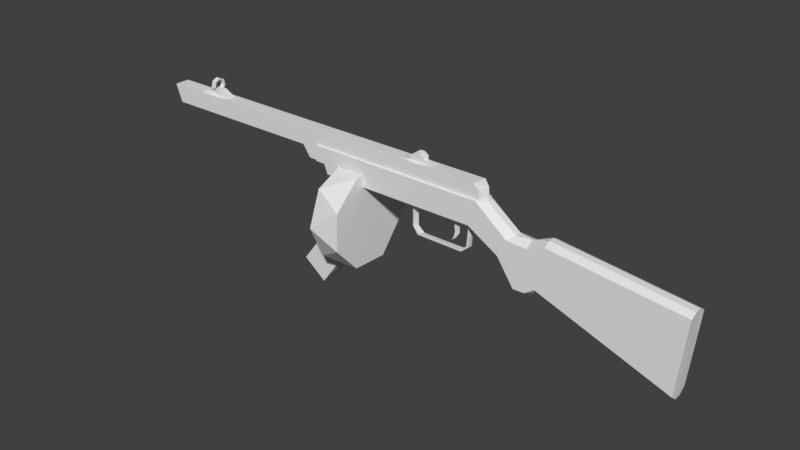 # Source: ppsh_lowpoly.blend  (saved by Blender 2.79.0; exported with 4.5.12 LTS)
import bpy
from mathutils import Matrix  # noqa: F401  (used for matrix-valued properties, if any)

bpy.ops.wm.read_factory_settings(use_empty=True)
scene = bpy.context.scene
scene.name = 'Scene'

# ---- collections
col_collection_1 = bpy.data.collections.new('Collection 1'); scene.collection.children.link(col_collection_1)

# ---- materials (node trees are filled in below, after node groups)
mat_material = bpy.data.materials.new('Material')
mat_material.alpha_threshold = 0.0
mat_material.use_transparent_shadow = False
mat_material.roughness = 0.5
mat_material.line_color = (0.0, 0.0, 0.0, 1.0)

# ---- material node trees

# ---- world
world_world = bpy.data.worlds.new('World'); scene.world = world_world
world_world.color = (0.05088, 0.05088, 0.05088)
world_world.use_sun_shadow = False
world_world.sun_shadow_jitter_overblur = 0.0
world_world.cycles.sampling_method = 'MANUAL'

# ---- meshes
me_cylinder = bpy.data.meshes.new('Cylinder')
me_cylinder.from_pydata([(-4.47e-08, 1.0, -0.2402), (-1.639e-07, 1.0, 0.2402), (0.3827, 0.9239, -0.2402), (0.3827, 0.9239, 0.2402), (0.7071, 0.7071, -0.2402), (0.7071, 0.7071, 0.2402), (0.9239, 0.3827, -0.2402), (0.9239, 0.3827, 0.2402), (1.0, -2.136e-08, -0.2402), (1.0, -2.136e-08, 0.2402), (0.9239, -0.3827, -0.2402), (0.9239, -0.3827, 0.2402), (0.7071, -0.7071, -0.2402), (0.7071, -0.7071, 0.2402), (0.3827, -0.9239, -0.2402), (0.3827, -0.9239, 0.2402), (1.043e-07, -1.0, -0.2402), (-1.49e-08, -1.0, 0.2402), (-0.3827, -0.9239, -0.2402), (-0.3827, -0.9239, 0.2402), (-0.7071, -0.7071, -0.2402), (-0.7071, -0.7071, 0.2402), (-0.9239, -0.3827, -0.2402), (-0.9239, -0.3827, 0.2402), (-1.0, 3.428e-08, -0.2402), (-1.0, 3.428e-08, 0.2402), (-0.9239, 0.3827, -0.2402), (-0.9239, 0.3827, 0.2402), (-0.7071, 0.7071, -0.2402), (-0.7071, 0.7071, 0.2402), (-0.3827, 0.9239, -0.2402), (-0.3827, 0.9239, 0.2402)], [], [(0, 1, 3, 2), (2, 3, 5, 4), (4, 5, 7, 6), (6, 7, 9, 8), (8, 9, 11, 10), (10, 11, 13, 12), (12, 13, 15, 14), (14, 15, 17, 16), (16, 17, 19, 18), (18, 19, 21, 20), (20, 21, 23, 22), (22, 23, 25, 24), (24, 25, 27, 26), (26, 27, 29, 28), (3, 1, 31, 29, 27, 25, 23, 21, 19, 17, 15, 13, 11, 9, 7, 5), (28, 29, 31, 30), (30, 31, 1, 0), (0, 2, 4, 6, 8, 10, 12, 14, 16, 18, 20, 22, 24, 26, 28, 30)])
_uv = me_cylinder.uv_layers.new(name='UVMap')
_uv.uv.foreach_set('vector', [0.0, 0.0, 1.0, 0.0, 1.0, 1.0, 0.0, 1.0, 0.0, 0.0, 1.0, 0.0, 1.0, 1.0, 0.0, 1.0, 0.0, 0.0, 1.0, 0.0, 1.0, 1.0, 0.0, 1.0, 0.0, 0.0, 1.0, 0.0, 1.0, 1.0, 0.0, 1.0, 0.0, 0.0, 1.0, 0.0, 1.0, 1.0, 0.0, 1.0, 0.0, 0.0, 1.0, 0.0, 1.0, 1.0, 0.0, 1.0, 0.0, 0.0, 1.0, 0.0, 1.0, 1.0, 0.0, 1.0, 0.0, 0.0, 1.0, 0.0, 1.0, 1.0, 0.0, 1.0, 0.0, 0.0, 1.0, 0.0, 1.0, 1.0, 0.0, 1.0, 0.0, 0.0, 1.0, 0.0, 1.0, 1.0, 0.0, 1.0, 0.0, 0.0, 1.0, 0.0, 1.0, 1.0, 0.0, 1.0, 0.0, 0.0, 1.0, 0.0, 1.0, 1.0, 0.0, 1.0, 0.0, 0.0, 1.0, 0.0, 1.0, 1.0, 0.0, 1.0, 0.0, 0.0, 1.0, 0.0, 1.0, 1.0, 0.0, 1.0, 0.5, 1.0, 0.6913, 0.9619, 0.8536, 0.8536, 0.9619, 0.6913, 1.0, 0.5, 0.9619, 0.3087, 0.8536, 0.1464, 0.6913, 0.03806, 0.5, 0.0, 0.3087, 0.03806, 0.1464, 0.1464, 0.03806, 0.3087, 0.0, 0.5, 0.03806, 0.6913, 0.1464, 0.8536, 0.3087, 0.9619, 0.0, 0.0, 1.0, 0.0, 1.0, 1.0, 0.0, 1.0, 0.0, 0.0, 1.0, 0.0, 1.0, 1.0, 0.0, 1.0, 0.5, 1.0, 0.6913, 0.9619, 0.8536, 0.8536, 0.9619, 0.6913, 1.0, 0.5, 0.9619, 0.3087, 0.8536, 0.1464, 0.6913, 0.03806, 0.5, 0.0, 0.3087, 0.03806, 0.1464, 0.1464, 0.03806, 0.3087, 0.0, 0.5, 0.03806, 0.6913, 0.1464, 0.8536, 0.3087, 0.9619])
me_cylinder.use_remesh_preserve_volume = False
me_cylinder.use_remesh_preserve_attributes = False
me_cylinder.use_mirror_vertex_groups = False
me_cylinder.update()
me_cube_005 = bpy.data.meshes.new('Cube.005')
me_cube_005.from_pydata([(-0.7478, -0.1451, -0.8674), (0.007981, -0.1451, 0.9319), (-0.7478, 0.1451, -0.8674), (0.007981, 0.1451, 0.9319), (-0.3714, -0.1451, -1.159), (0.4842, -0.1451, 0.9319), (-0.3714, 0.1451, -1.159), (0.4842, 0.1451, 0.9319), (0.007981, -0.1451, 0.5975), (0.007981, 0.1451, 0.5975), (0.4842, 0.1451, 0.5975), (0.4842, -0.1451, 0.5975), (-0.03202, 0.1451, 0.2699), (0.4324, 0.1451, 0.1648), (0.4324, -0.1451, 0.1648), (-0.03202, -0.1451, 0.2699), (-0.1697, 0.1451, -0.09005), (0.2724, 0.1451, -0.2671), (0.2724, -0.1451, -0.2671), (-0.1697, -0.1451, -0.09005), (-0.3877, 0.1451, -0.4373), (0.01956, 0.1451, -0.6725), (0.01956, -0.1451, -0.6725), (-0.3877, -0.1451, -0.4373)], [], [(8, 1, 3, 9), (9, 3, 7, 10), (10, 7, 5, 11), (11, 5, 1, 8), (2, 6, 4, 0), (7, 3, 1, 5), (14, 11, 8, 15), (13, 10, 11, 14), (12, 9, 10, 13), (15, 8, 9, 12), (19, 15, 12, 16), (16, 12, 13, 17), (17, 13, 14, 18), (18, 14, 15, 19), (22, 18, 19, 23), (21, 17, 18, 22), (20, 16, 17, 21), (23, 19, 16, 20), (0, 23, 20, 2), (2, 20, 21, 6), (6, 21, 22, 4), (4, 22, 23, 0)])
_uv = me_cube_005.uv_layers.new(name='UVMap')
_uv.uv.foreach_set('vector', [0.0, 0.0, 1.0, 0.0, 1.0, 1.0, 0.0, 1.0, 0.0, 0.0, 1.0, 0.0, 1.0, 1.0, 0.0, 1.0, 0.0, 0.0, 1.0, 0.0, 1.0, 1.0, 0.0, 1.0, 0.0, 0.0, 1.0, 0.0, 1.0, 1.0, 0.0, 1.0, 0.0, 0.0, 1.0, 0.0, 1.0, 1.0, 0.0, 1.0, 0.0, 0.0, 1.0, 0.0, 1.0, 1.0, 0.0, 1.0, 0.0, 0.0, 1.0, 0.0, 1.0, 1.0, 0.0, 1.0, 0.0, 0.0, 1.0, 0.0, 1.0, 1.0, 0.0, 1.0, 0.0, 0.0, 1.0, 0.0, 1.0, 1.0, 0.0, 1.0, 0.0, 0.0, 1.0, 0.0, 1.0, 1.0, 0.0, 1.0, 0.0, 0.0, 1.0, 0.0, 1.0, 1.0, 0.0, 1.0, 0.0, 0.0, 1.0, 0.0, 1.0, 1.0, 0.0, 1.0, 0.0, 0.0, 1.0, 0.0, 1.0, 1.0, 0.0, 1.0, 0.0, 0.0, 1.0, 0.0, 1.0, 1.0, 0.0, 1.0, 0.0, 0.0, 1.0, 0.0, 1.0, 1.0, 0.0, 1.0, 0.0, 0.0, 1.0, 0.0, 1.0, 1.0, 0.0, 1.0, 0.0, 0.0, 1.0, 0.0, 1.0, 1.0, 0.0, 1.0, 0.0, 0.0, 1.0, 0.0, 1.0, 1.0, 0.0, 1.0, 0.0, 0.0, 1.0, 0.0, 1.0, 1.0, 0.0, 1.0, 0.0, 0.0, 1.0, 0.0, 1.0, 1.0, 0.0, 1.0, 0.0, 0.0, 1.0, 0.0, 1.0, 1.0, 0.0, 1.0, 0.0, 0.0, 1.0, 0.0, 1.0, 1.0, 0.0, 1.0])
me_cube_005.use_remesh_preserve_volume = False
me_cube_005.use_remesh_preserve_attributes = False
me_cube_005.use_mirror_vertex_groups = False
me_cube_005.update()
me_cube_004 = bpy.data.meshes.new('Cube.004')
me_cube_004.from_pydata([(-0.3935, -0.05057, 0.4039), (-0.3935, 0.05057, 0.4039), (-0.3945, -0.05057, 0.0984), (-0.3945, 0.05057, 0.0984), (-0.3532, -0.05057, 0.03789), (-0.3532, 0.05057, 0.03789), (-0.2765, -0.05057, -0.003429), (-0.2765, 0.05057, -0.003429), (0.4333, -0.05057, -0.003429), (0.4333, 0.05057, -0.003429), (0.5145, -0.05057, 0.05265), (0.5145, 0.05057, 0.05265), (0.544, -0.05057, 0.1294), (0.544, 0.05057, 0.1294), (0.544, -0.05057, 0.4068), (0.544, 0.05057, 0.4068), (0.2815, -0.01975, 0.333), (0.2815, 0.01975, 0.333), (0.2916, -0.01975, 0.4068), (0.2916, 0.01975, 0.4068), (0.313, -0.01975, 0.2241), (0.313, 0.01975, 0.2241), (0.2801, -0.01975, 0.1208), (0.2801, 0.01975, 0.1208), (0.2222, -0.01975, 0.07538), (0.2222, 0.01975, 0.07538), (-0.4235, -0.05057, 0.404), (-0.4235, 0.05057, 0.404), (-0.4232, -0.05057, 0.08959), (-0.4232, 0.05057, 0.08959), (-0.3733, -0.05057, 0.01559), (-0.3733, 0.05057, 0.01559), (-0.2838, -0.05057, -0.03252), (-0.2838, 0.05057, -0.03252), (0.4423, -0.05057, -0.03207), (0.4423, 0.05057, -0.03207), (0.5381, -0.05057, 0.0341), (0.5381, 0.05057, 0.0341), (0.5735, -0.05057, 0.1239), (0.5735, 0.05057, 0.1239), (0.574, -0.05057, 0.4068), (0.574, 0.05057, 0.4068), (0.3662, -0.01975, 0.3272), (0.3662, 0.01975, 0.3272), (0.3967, -0.01975, 0.405), (0.3967, 0.01975, 0.405), (0.3793, -0.01975, 0.2191), (0.3793, 0.01975, 0.2191), (0.3038, -0.01975, 0.1024), (0.3038, 0.01975, 0.1024), (0.2419, -0.01975, 0.06466), (0.2419, 0.01975, 0.06466)], [], [(3, 1, 0, 2), (3, 2, 4, 5), (5, 4, 6, 7), (7, 6, 8, 9), (9, 8, 10, 11), (11, 10, 12, 13), (13, 12, 14, 15), (17, 16, 18, 19), (16, 17, 21, 20), (20, 21, 23, 22), (22, 23, 25, 24), (29, 28, 26, 27), (29, 31, 30, 28), (31, 33, 32, 30), (33, 35, 34, 32), (35, 37, 36, 34), (37, 39, 38, 36), (39, 41, 40, 38), (43, 45, 44, 42), (42, 46, 47, 43), (46, 48, 49, 47), (48, 50, 51, 49), (1, 3, 29, 27), (2, 0, 26, 28), (4, 2, 28, 30), (3, 5, 31, 29), (6, 4, 30, 32), (5, 7, 33, 31), (8, 6, 32, 34), (7, 9, 35, 33), (10, 8, 34, 36), (9, 11, 37, 35), (12, 10, 36, 38), (11, 13, 39, 37), (14, 12, 38, 40), (13, 15, 41, 39), (18, 16, 42, 44), (17, 19, 45, 43), (21, 17, 43, 47), (16, 20, 46, 42), (23, 21, 47, 49), (20, 22, 48, 46), (24, 25, 51, 50), (25, 23, 49, 51), (22, 24, 50, 48)])
_uv = me_cube_004.uv_layers.new(name='UVMap')
_uv.uv.foreach_set('vector', [0.1389, 0.3765, 0.01037, 0.379, 0.01767, 0.3694, 0.139, 0.3676, 0.1389, 0.3765, 0.139, 0.3676, 0.1572, 0.3686, 0.157, 0.3755, 0.157, 0.3755, 0.1572, 0.3686, 0.1811, 0.3624, 0.1808, 0.3824, 0.1808, 0.3824, 0.1811, 0.3624, 0.825, 0.3719, 0.8246, 0.3925, 0.8246, 0.3925, 0.825, 0.3719, 0.8534, 0.3791, 0.8533, 0.386, 0.8533, 0.386, 0.8534, 0.3791, 0.8736, 0.3785, 0.8733, 0.3867, 0.8733, 0.3867, 0.8736, 0.3785, 0.9815, 0.3749, 0.975, 0.3849, 0.04456, 0.2956, 0.04277, 0.2842, 0.04625, 0.3179, 4.43e-05, 0.3623, 0.04277, 0.2842, 0.04456, 0.2956, 0.08051, 0.2244, 0.07445, 0.2209, 0.07445, 0.2209, 0.08051, 0.2244, 0.1441, 0.09697, 0.147, 0.1021, 0.147, 0.1021, 0.1441, 0.09697, 0.1854, 0.01548, 0.1824, 0.03243, 0.1392, 0.3671, 0.1396, 0.3758, 0.01562, 0.3776, 4.43e-05, 0.3696, 0.1392, 0.3671, 0.1569, 0.3698, 0.1569, 0.3742, 0.1396, 0.3758, 0.1569, 0.3698, 0.179, 0.3633, 0.1787, 0.3814, 0.1569, 0.3742, 0.179, 0.3633, 0.8274, 0.373, 0.8271, 0.3915, 0.1787, 0.3814, 0.8274, 0.373, 0.8537, 0.3804, 0.8538, 0.385, 0.8271, 0.3915, 0.8537, 0.3804, 0.873, 0.3787, 0.8739, 0.3877, 0.8538, 0.385, 0.873, 0.3787, 0.9803, 0.3699, 1.0, 0.3849, 0.8739, 0.3877, 0.03975, 0.2745, 0.005458, 0.2738, 0.04625, 0.2742, 0.04996, 0.2747, 0.04996, 0.2747, 0.07914, 0.2291, 0.06954, 0.2238, 0.03975, 0.2745, 0.07914, 0.2291, 0.1425, 0.103, 0.1462, 0.1018, 0.06954, 0.2238, 0.1425, 0.103, 0.1791, 0.032, 0.2006, 4.43e-05, 0.1462, 0.1018, 0.01037, 0.379, 0.1389, 0.3765, 0.1392, 0.3671, 4.43e-05, 0.3696, 0.139, 0.3676, 0.01767, 0.3694, 0.01562, 0.3776, 0.1396, 0.3758, 0.1572, 0.3686, 0.139, 0.3676, 0.1396, 0.3758, 0.1569, 0.3742, 0.1389, 0.3765, 0.157, 0.3755, 0.1569, 0.3698, 0.1392, 0.3671, 0.1811, 0.3624, 0.1572, 0.3686, 0.1569, 0.3742, 0.1787, 0.3814, 0.157, 0.3755, 0.1808, 0.3824, 0.179, 0.3633, 0.1569, 0.3698, 0.825, 0.3719, 0.1811, 0.3624, 0.1787, 0.3814, 0.8271, 0.3915, 0.1808, 0.3824, 0.8246, 0.3925, 0.8274, 0.373, 0.179, 0.3633, 0.8534, 0.3791, 0.825, 0.3719, 0.8271, 0.3915, 0.8538, 0.385, 0.8246, 0.3925, 0.8533, 0.386, 0.8537, 0.3804, 0.8274, 0.373, 0.8736, 0.3785, 0.8534, 0.3791, 0.8538, 0.385, 0.8739, 0.3877, 0.8533, 0.386, 0.8733, 0.3867, 0.873, 0.3787, 0.8537, 0.3804, 0.9815, 0.3749, 0.8736, 0.3785, 0.8739, 0.3877, 1.0, 0.3849, 0.8733, 0.3867, 0.975, 0.3849, 0.9803, 0.3699, 0.873, 0.3787, 0.04625, 0.3179, 0.04277, 0.2842, 0.04996, 0.2747, 0.04625, 0.2742, 0.04456, 0.2956, 4.43e-05, 0.3623, 0.005458, 0.2738, 0.03975, 0.2745, 0.08051, 0.2244, 0.04456, 0.2956, 0.03975, 0.2745, 0.06954, 0.2238, 0.04277, 0.2842, 0.07445, 0.2209, 0.07914, 0.2291, 0.04996, 0.2747, 0.1441, 0.09697, 0.08051, 0.2244, 0.06954, 0.2238, 0.1462, 0.1018, 0.07445, 0.2209, 0.147, 0.1021, 0.1425, 0.103, 0.07914, 0.2291, 0.1824, 0.03243, 0.1854, 0.01548, 0.2006, 4.43e-05, 0.1791, 0.032, 0.1854, 0.01548, 0.1441, 0.09697, 0.1462, 0.1018, 0.2006, 4.43e-05, 0.147, 0.1021, 0.1824, 0.03243, 0.1791, 0.032, 0.1425, 0.103])
me_cube_004.use_remesh_preserve_volume = False
me_cube_004.use_remesh_preserve_attributes = False
me_cube_004.use_mirror_vertex_groups = False
me_cube_004.update()
me_cube_003 = bpy.data.meshes.new('Cube.003')
me_cube_003.from_pydata([(-0.3542, -0.06535, -0.117), (-0.3542, 0.06535, -0.117), (0.2766, -0.06535, -0.117), (0.2766, 0.06535, -0.117), (0.06635, 0.06535, -0.117), (-0.1439, 0.06535, -0.117), (-0.1439, 0.06535, -0.08059), (0.06635, 0.06535, -0.08059), (-0.1439, -0.06535, -0.117), (0.06635, -0.06535, -0.117), (0.06635, -0.06535, -0.08059), (-0.1439, -0.06535, -0.08059), (-0.1439, 0.06535, -0.02104), (0.06635, 0.06535, -0.02104), (0.06635, -0.06535, -0.02104), (-0.1439, -0.06535, -0.02104), (-0.003735, 0.06535, -0.117), (-0.07382, 0.06535, -0.117), (-0.07382, 0.06535, -0.08059), (-0.003735, 0.06535, -0.08059), (-0.07382, -0.06535, -0.117), (-0.003735, -0.06535, -0.117), (-0.003735, -0.06535, -0.08059), (-0.07382, -0.06535, -0.08059), (-0.07382, 0.06535, 0.02772), (-0.003735, 0.06535, 0.02772), (-0.003735, -0.06535, 0.02772), (-0.07382, -0.06535, 0.02772), (-0.3542, 0.03921, -0.117), (-0.3542, 0.01307, -0.117), (-0.3542, -0.01307, -0.117), (-0.3542, -0.03921, -0.117), (0.2766, -0.03921, -0.117), (0.2766, -0.01307, -0.117), (0.2766, 0.01307, -0.117), (0.2766, 0.03921, -0.117), (0.06635, 0.03921, -0.08059), (0.06635, 0.01307, -0.08059), (0.06635, -0.01307, -0.08059), (0.06635, -0.03921, -0.08059), (-0.1439, 0.03921, -0.08059), (-0.1439, 0.01307, -0.08059), (-0.1439, -0.01307, -0.08059), (-0.1439, -0.03921, -0.08059), (0.06635, 0.03921, -0.02104), (0.06635, -0.03921, -0.02104), (-0.1439, 0.03921, -0.02104), (-0.1439, -0.03921, -0.02104), (-0.003735, 0.03921, 0.02772), (-0.003735, -0.03921, 0.02772), (-0.07382, 0.03921, 0.02772), (-0.04822, -0.03921, -0.08059), (-0.04822, 0.03921, -0.08059), (-0.07382, -0.03921, 0.02772), (-0.04822, -0.03921, 0.009309), (-0.04822, 0.03921, 0.009309), (-0.02959, -0.03921, -0.08059), (-0.02959, 0.03921, -0.08059), (-0.02959, -0.03921, 0.009309), (-0.02959, 0.03921, 0.009309)], [], [(4, 7, 3), (8, 11, 0), (43, 31, 0, 11), (32, 39, 10, 2), (43, 11, 15, 47), (2, 10, 9), (20, 23, 11, 8), (1, 6, 5), (16, 19, 7, 4), (53, 47, 15, 27), (22, 10, 14, 26), (18, 6, 12, 24), (36, 7, 13, 44), (7, 19, 25, 13), (19, 18, 24, 25), (11, 23, 27, 15), (23, 22, 26, 27), (45, 49, 26, 14), (49, 53, 27, 26), (5, 6, 18, 17), (17, 18, 19, 16), (9, 10, 22, 21), (21, 22, 23, 20), (25, 24, 50, 48), (13, 25, 48, 44), (10, 39, 45, 14), (24, 12, 46, 50), (52, 50, 46), (51, 45, 39), (51, 49, 45), (6, 40, 46, 12), (49, 51, 53), (47, 51, 43), (53, 51, 47), (3, 7, 36, 35), (35, 36, 37, 34), (34, 37, 38, 33), (33, 38, 39, 32), (6, 1, 28, 40), (40, 28, 29, 41), (41, 29, 30, 42), (42, 30, 31, 43), (46, 40, 52), (48, 50, 52), (44, 48, 52), (44, 52, 36), (37, 36, 52, 40, 41, 42, 43, 51, 39, 38), (51, 54, 55, 52), (56, 57, 59, 58), (54, 51, 56, 58), (55, 54, 58, 59), (52, 55, 59, 57), (51, 52, 57, 56)])
me_cube_003.use_remesh_preserve_volume = False
me_cube_003.use_remesh_preserve_attributes = False
me_cube_003.use_mirror_vertex_groups = False
me_cube_003.update()
me_cube_002 = bpy.data.meshes.new('Cube.002')
me_cube_002.from_pydata([(-0.3542, -0.06535, -0.117), (-0.3542, 0.06535, -0.117), (0.2766, -0.06535, -0.117), (0.2766, 0.06535, -0.117), (0.06635, 0.06535, -0.117), (-0.1439, 0.06535, -0.117), (-0.1439, 0.06535, -0.004701), (0.06635, 0.06535, -0.004701), (-0.1439, -0.06535, -0.117), (0.06635, -0.06535, -0.117), (0.06635, -0.06535, -0.004701), (-0.1439, -0.06535, -0.004701), (-0.0029, -6.558e-07, 0.1672), (-0.0029, -0.09029, 0.1237), (-0.0029, -0.1126, 0.02598), (-0.0029, -0.05011, -0.05236), (-0.0029, 0.0501, -0.05236), (-0.0029, 0.1126, 0.02598), (-0.0029, 0.09028, 0.1237), (-0.07313, -6.558e-07, 0.1672), (-0.07313, -0.09029, 0.1237), (-0.07313, -0.1126, 0.02598), (-0.07313, -0.05011, -0.05236), (-0.07313, 0.0501, -0.05236), (-0.07313, 0.1126, 0.02598), (-0.07313, 0.09028, 0.1237), (-0.0029, -6.558e-07, 0.1392), (-0.0029, -0.0684, 0.1062), (-0.0029, -0.08529, 0.03221), (-0.0029, -0.03796, -0.02714), (-0.0029, 0.03796, -0.02714), (-0.0029, 0.08529, 0.03221), (-0.0029, 0.06839, 0.1062), (-0.07313, -6.558e-07, 0.1392), (-0.07313, -0.0684, 0.1062), (-0.07313, -0.08529, 0.03221), (-0.07313, -0.03796, -0.02714), (-0.07313, 0.03796, -0.02714), (-0.07313, 0.08529, 0.03221), (-0.07313, 0.06839, 0.1062)], [], [(4, 7, 3), (8, 11, 0), (6, 1, 0, 11), (3, 7, 10, 2), (7, 6, 11, 10), (2, 10, 9), (9, 10, 11, 8), (1, 6, 5), (5, 6, 7, 4), (12, 18, 25, 19), (17, 16, 23, 24), (15, 14, 21, 22), (13, 12, 19, 20), (18, 17, 24, 25), (14, 13, 20, 21), (26, 33, 39, 32), (31, 38, 37, 30), (29, 36, 35, 28), (27, 34, 33, 26), (32, 39, 38, 31), (28, 35, 34, 27), (12, 13, 27, 26), (13, 14, 28, 27), (14, 15, 29, 28), (16, 17, 31, 30), (17, 18, 32, 31), (18, 12, 26, 32), (20, 19, 33, 34), (21, 20, 34, 35), (22, 21, 35, 36), (24, 23, 37, 38), (25, 24, 38, 39), (19, 25, 39, 33)])
me_cube_002.use_remesh_preserve_volume = False
me_cube_002.use_remesh_preserve_attributes = False
me_cube_002.use_mirror_vertex_groups = False
me_cube_002.update()
me_cube_001 = bpy.data.meshes.new('Cube.001')
me_cube_001.from_pydata([(-0.3317, -0.6126, -0.1927), (-0.3317, -0.7671, 0.4339), (-0.3317, 0.6126, -0.1927), (-0.3317, 0.7671, 0.4339), (0.7482, -0.6126, -0.1927), (0.7482, -0.7671, 0.4339), (0.7482, 0.6126, -0.1927), (0.7482, 0.7671, 0.4339), (-0.3317, -0.7671, 0.2172), (-0.3317, 0.7671, 0.2172), (0.7482, 0.7671, 0.2095), (0.7482, -0.7671, 0.2095), (2.373, -0.7671, 0.3633), (2.373, 0.7671, 0.3633), (2.403, 0.7671, 0.1967), (2.403, -0.7671, 0.1967), (2.271, 0.7671, 0.2095), (2.271, -0.7671, 0.2095), (2.271, -0.7671, 0.4339), (2.271, 0.7671, 0.4339), (-0.3905, -0.6126, -0.0375), (-0.3905, -0.7671, 0.4339), (-0.3905, 0.6126, -0.0375), (-0.3905, 0.7671, 0.4339), (-0.3905, -0.7671, 0.2172), (-0.3905, 0.7671, 0.2172), (-0.7105, -0.7671, -0.0375), (-0.7105, -0.7671, 0.4339), (-0.7105, 0.7671, -0.0375), (-0.7105, 0.7671, 0.4339), (-0.7105, -0.7671, 0.2172), (-0.7105, 0.7671, 0.2172), (-0.84, -0.7671, 0.1475), (-0.84, -0.7671, 0.4339), (-0.84, 0.7671, 0.1475), (-0.84, 0.7671, 0.4339), (-0.84, -0.7671, 0.2172), (-0.84, 0.7671, 0.2172), (-3.702, -0.7671, 0.4339), (-3.702, 0.7671, 0.4339), (-3.619, -0.7671, 0.2172), (-3.619, 0.7671, 0.2172), (-0.3317, 0.2042, -0.2728), (-0.3317, -0.2042, -0.2728), (-0.3317, -0.3134, 0.4339), (-0.3317, 0.3134, 0.4339), (0.7482, -0.2042, -0.2728), (0.7482, 0.2042, -0.2728), (0.7482, 0.3134, 0.4339), (0.7482, -0.3134, 0.4339), (0.7482, 0.3134, 0.2095), (0.7482, -0.3134, 0.2095), (2.431, 0.3134, 0.3633), (2.431, -0.3134, 0.3633), (2.461, 0.3134, 0.1967), (2.461, -0.3134, 0.1967), (2.33, -0.3134, 0.4339), (2.33, 0.3134, 0.4339), (2.33, 0.3134, 0.2095), (2.33, -0.3134, 0.2095), (-0.3905, 0.3134, -0.0375), (-0.3905, -0.3134, -0.0375), (-0.3905, -0.3134, 0.4339), (-0.3905, 0.3134, 0.4339), (-0.7105, 0.3134, -0.0375), (-0.7105, -0.3134, -0.0375), (-0.7105, -0.3134, 0.4339), (-0.7105, 0.3134, 0.4339), (-0.84, 0.3134, 0.1475), (-0.84, -0.3134, 0.1475), (-0.84, -0.3134, 0.4339), (-0.84, 0.3134, 0.4339), (-3.702, -0.3134, 0.4339), (-3.702, 0.3134, 0.4339), (-3.619, -0.3134, 0.2172), (-3.619, 0.3134, 0.2172), (-0.1094, 0.6126, -0.1927), (-0.1094, 0.7671, 0.4339), (-0.1094, -0.6126, -0.1927), (-0.1094, -0.7671, 0.4339), (-0.1094, -0.7671, 0.2156), (-0.1094, 0.7671, 0.2156), (-0.1094, 0.3134, 0.4339), (-0.1094, -0.3134, 0.4339), (-0.1094, 0.2042, -0.2728), (-0.1094, -0.2042, -0.2728), (0.3596, 0.7671, 0.4339), (0.3596, -0.6126, -0.1927), (0.3596, 0.7671, 0.2123), (0.3596, 0.3134, 0.4339), (0.3596, -0.3134, 0.4339), (0.3596, 0.6126, -0.1927), (0.3596, -0.7671, 0.4339), (0.3596, -0.7671, 0.2123), (0.3596, 0.2042, -0.2728), (0.3596, -0.2042, -0.2728), (0.7482, -0.9745, -0.1927), (0.7482, 0.6126, 0.00842), (0.7482, -0.6126, 0.00842), (0.7482, -0.9745, 0.00842), (-0.7105, 0.7671, 0.08985), (-0.7105, -0.7671, 0.08985), (-3.59, 0.7671, 0.1475), (-3.59, -0.7671, 0.1475), (-3.59, -0.3134, 0.1475), (-3.59, 0.3134, 0.1475), (0.7482, 0.3134, -0.03166), (0.7482, -0.3134, -0.03166), (-0.1094, 0.6126, 0.01147), (-0.1094, -0.6126, 0.01147), (0.3596, -0.6126, 0.009803), (0.3596, 0.6126, 0.009803), (-0.1094, 0.0, 0.01147), (-0.1094, 0.0, -0.1927), (0.3596, 0.0, 0.009803), (0.3596, 0.0, -0.1927), (-0.5505, 0.7671, -0.0375), (-0.5505, 0.7671, 0.2172), (-0.5505, -0.7671, 0.4339), (-0.5505, -0.7671, 0.2172), (-0.5505, -0.7671, -0.0375), (-0.5505, 0.7671, 0.4339), (-0.5505, 0.3134, -0.0375), (-0.5505, -0.3134, -0.0375), (-0.5505, -0.3134, 0.4339), (-0.5505, 0.3134, 0.4339), (-0.6016, -0.7671, 0.08985), (-0.6016, 0.7671, 0.08985), (-0.3317, 0.9547, 0.01226), (-0.3317, 0.9547, -0.1927), (-0.1094, 0.9547, -0.1927), (0.7482, 0.9547, 0.00842), (0.7482, 0.9547, -0.1927), (0.3596, 0.9547, 0.2123), (0.7482, 0.9547, 0.2095), (-0.3317, 0.9547, 0.2172), (-0.3905, 0.9547, 0.2172), (-0.3905, 0.9547, 0.08985), (-0.3905, 0.9547, -0.0375), (-0.5505, 0.9547, 0.2172), (-0.1094, 0.9547, 0.2156), (-0.1094, 0.9547, 0.01147), (0.3596, 0.9547, -0.1927), (0.3596, 0.9547, 0.009803), (-0.5505, 0.9547, -0.0375), (-0.6016, 0.9547, 0.08985), (0.3596, -0.9745, -0.1927), (-0.3317, -0.9745, 0.01226), (-0.3317, -0.9745, 0.2172), (-0.1094, -0.9745, 0.2156), (-0.3905, -0.9745, 0.08985), (-0.3905, -0.9745, 0.2172), (-0.3317, -0.9745, -0.1927), (-0.3905, -0.9745, -0.0375), (-0.5505, -0.9745, 0.2172), (-0.5505, -0.9745, -0.0375), (-0.1094, -0.9745, -0.1927), (0.3596, -0.9745, 0.2123), (-0.1094, -0.9745, 0.01147), (0.7482, -0.9745, 0.2095), (0.3596, -0.9745, 0.009803), (-0.6016, -0.9745, 0.08985)], [], [(45, 3, 23, 63), (88, 86, 7, 10), (58, 16, 14, 54), (80, 79, 1, 8), (129, 130, 84, 42), (83, 44, 1, 79), (8, 24, 151, 148), (107, 51, 11, 98), (108, 76, 130, 141), (3, 9, 25, 23), (55, 53, 12, 15), (18, 17, 15, 12), (16, 19, 13, 14), (56, 18, 12, 53), (49, 5, 18, 56), (10, 7, 19, 16), (5, 11, 17, 18), (50, 10, 16, 58), (119, 118, 27, 30), (127, 116, 28, 100), (43, 0, 20, 61), (25, 9, 135, 136), (0, 43, 152), (8, 1, 21, 24), (65, 26, 32, 69), (67, 29, 35, 71), (126, 119, 30, 101), (125, 121, 29, 67), (123, 120, 26, 65), (121, 117, 31, 29), (32, 36, 40, 103), (36, 33, 38, 40), (29, 31, 37, 35), (100, 28, 34), (30, 27, 33, 36), (101, 30, 36, 32), (75, 73, 39, 41), (105, 75, 41, 102), (71, 35, 39, 73), (35, 37, 41, 39), (33, 70, 72, 38), (70, 71, 73, 72), (103, 40, 74, 104), (104, 74, 75, 105), (40, 38, 72, 74), (74, 72, 73, 75), (116, 122, 64, 28), (122, 123, 65, 64), (118, 124, 66, 27), (124, 125, 67, 66), (27, 66, 70, 33), (66, 67, 71, 70), (28, 64, 68, 34), (64, 65, 69, 68), (2, 42, 60, 22), (42, 43, 61, 60), (11, 51, 59, 17), (51, 50, 58, 59), (7, 48, 57, 19), (48, 49, 56, 57), (19, 57, 52, 13), (57, 56, 53, 52), (14, 13, 52, 54), (54, 52, 53, 55), (97, 10, 50, 106), (106, 50, 51, 107), (77, 3, 45, 82), (82, 45, 44, 83), (78, 156, 85), (94, 47, 46, 95), (17, 59, 55, 15), (59, 58, 54, 55), (1, 44, 62, 21), (44, 45, 63, 62), (42, 84, 85, 43), (91, 142, 94), (89, 82, 83, 90), (86, 77, 82, 89), (94, 142, 132, 47), (98, 11, 159, 99), (90, 83, 79, 92), (130, 76, 84), (93, 92, 79, 80), (9, 3, 77, 81), (11, 5, 92, 93), (49, 90, 92, 5), (11, 93, 157, 159), (7, 86, 89, 48), (48, 89, 90, 49), (117, 25, 136, 139), (81, 77, 86, 88), (42, 2, 129), (88, 10, 134, 133), (47, 106, 107, 46), (6, 97, 106, 47), (37, 34, 102, 41), (26, 101, 32), (31, 100, 34, 37), (34, 68, 105, 102), (120, 126, 101, 26), (4, 98, 99, 96), (22, 116, 144, 138), (117, 127, 100, 31), (116, 127, 145, 144), (46, 107, 98, 4), (119, 126, 161, 154), (108, 111, 114, 112), (76, 108, 112, 113), (87, 110, 114, 115), (113, 112, 109, 78), (112, 114, 110, 109), (115, 114, 111, 91), (84, 76, 113), (78, 85, 113), (85, 84, 113), (91, 94, 115), (87, 115, 95), (95, 115, 94), (10, 97, 131, 134), (80, 8, 148, 149), (62, 63, 125, 124), (21, 62, 124, 118), (60, 61, 123, 122), (22, 60, 122, 116), (23, 25, 117, 121), (61, 20, 120, 123), (63, 23, 121, 125), (126, 120, 155, 161), (2, 22, 138, 129), (24, 21, 118, 119), (143, 133, 134, 131), (128, 129, 138, 137), (128, 135, 140, 141), (141, 140, 133, 143), (129, 128, 141, 130), (135, 128, 137, 136), (142, 143, 131, 132), (136, 137, 145, 139), (137, 138, 144, 145), (9, 81, 140, 135), (81, 88, 133, 140), (91, 111, 143, 142), (111, 108, 141, 143), (97, 6, 132, 131), (127, 117, 139, 145), (152, 43, 85, 156), (158, 149, 148, 147), (147, 148, 151, 150), (160, 157, 149, 158), (99, 159, 157, 160), (96, 99, 160, 146), (152, 147, 150, 153), (156, 158, 147, 152), (153, 150, 161, 155), (150, 151, 154, 161), (93, 80, 149, 157), (24, 119, 154, 151), (78, 109, 158, 156), (120, 20, 153, 155), (110, 87, 146, 160), (109, 110, 160, 158), (20, 0, 152, 153), (87, 95, 146), (46, 96, 146, 95), (68, 69, 104, 105), (69, 32, 103, 104)])
_uv = me_cube_001.uv_layers.new(name='UVMap')
_uv.uv.foreach_set('vector', [0.668, 0.03325, 0.6657, 0.03224, 0.6561, 0.03315, 0.6543, 0.03536, 0.7078, 0.03151, 0.7095, 0.03353, 0.7341, 0.03438, 0.7328, 0.02284, 0.9453, 0.006034, 0.9217, 0.004555, 0.926, 0.007563, 1.0, 3.771e-05, 0.6759, 0.03268, 0.6783, 0.03224, 0.6646, 0.03579, 0.6636, 0.0356, 0.6624, 0.03731, 0.6707, 0.03734, 0.6633, 0.03413, 0.6537, 0.03459, 0.683, 0.03254, 0.6668, 0.03419, 0.6646, 0.03579, 0.6783, 0.03224, 0.6636, 0.0356, 0.657, 0.03708, 0.6598, 0.03629, 0.6639, 0.03517, 0.7327, 0.0282, 0.7443, 0.02934, 0.7291, 0.03048, 0.7305, 0.02858, 0.6812, 0.03428, 0.6747, 0.03531, 0.6707, 0.03734, 0.676, 0.03401, 0.6657, 0.03224, 0.6645, 0.03278, 0.6578, 0.03267, 0.6561, 0.03315, 0.8964, 0.01253, 0.8926, 0.01114, 0.8773, 0.01248, 0.8785, 0.01574, 0.8747, 0.007379, 0.8781, 0.01886, 0.8785, 0.01574, 0.8773, 0.01248, 0.9217, 0.004555, 0.9157, 0.01635, 0.9215, 0.009748, 0.926, 0.007563, 0.8869, 0.007073, 0.8747, 0.007379, 0.8773, 0.01248, 0.8926, 0.01114, 0.7335, 0.02304, 0.7285, 0.02127, 0.8747, 0.007379, 0.8869, 0.007073, 0.7328, 0.02284, 0.7341, 0.03438, 0.9157, 0.01635, 0.9217, 0.004555, 0.7285, 0.02127, 0.7291, 0.03048, 0.8781, 0.01886, 0.8747, 0.007379, 0.7474, 0.02108, 0.7328, 0.02284, 0.9217, 0.004555, 0.9453, 0.006034, 0.647, 0.03872, 0.6428, 0.03502, 0.6303, 0.02941, 0.6378, 0.04045, 0.6433, 0.03263, 0.6447, 0.03387, 0.6359, 0.03024, 0.6343, 0.03031, 0.6533, 0.03758, 0.6499, 0.03633, 0.6462, 0.03814, 0.6439, 0.03876, 0.6578, 0.03267, 0.6645, 0.03278, 0.6645, 0.03329, 0.6601, 0.03316, 0.6499, 0.03633, 0.6533, 0.03758, 0.6612, 0.032, 0.6636, 0.0356, 0.6646, 0.03579, 0.6549, 0.0366, 0.657, 0.03708, 0.6238, 0.04679, 0.6369, 0.04516, 0.6288, 0.06091, 0.61, 0.0557, 0.6252, 0.04447, 0.6336, 0.044, 0.6247, 0.05632, 0.6112, 0.0514, 0.6433, 0.04066, 0.647, 0.03872, 0.6378, 0.04045, 0.6351, 0.04516, 0.6398, 0.03899, 0.6446, 0.03672, 0.6336, 0.044, 0.6252, 0.04447, 0.6345, 0.04191, 0.6444, 0.03954, 0.6369, 0.04516, 0.6238, 0.04679, 0.6446, 0.03672, 0.6475, 0.03316, 0.6377, 0.03331, 0.6336, 0.044, 0.6288, 0.06091, 0.6298, 0.03405, 0.04287, 0.1146, 0.06085, 0.1422, 0.6298, 0.03405, 0.6185, 0.01803, 0.02245, 0.09765, 0.04287, 0.1146, 0.6336, 0.044, 0.6377, 0.03331, 0.6312, 0.04047, 0.6247, 0.05632, 0.6343, 0.03031, 0.6359, 0.03024, 0.624, 0.01726, 0.6378, 0.04045, 0.6303, 0.02941, 0.6185, 0.01803, 0.6298, 0.03405, 0.6351, 0.04516, 0.6378, 0.04045, 0.6298, 0.03405, 0.6288, 0.06091, 0.07979, 0.1035, 0.06987, 0.1112, 0.08154, 0.1179, 0.08813, 0.101, 0.0882, 0.09066, 0.07979, 0.1035, 0.08813, 0.101, 0.09111, 0.07239, 0.6112, 0.0514, 0.6247, 0.05632, 0.08154, 0.1179, 0.06987, 0.1112, 0.6247, 0.05632, 0.6312, 0.04047, 0.08813, 0.101, 0.08154, 0.1179, 0.6185, 0.01803, 0.6061, 0.02504, 3.771e-05, 0.1019, 0.02245, 0.09765, 0.6061, 0.02504, 0.6112, 0.0514, 0.06987, 0.1112, 3.771e-05, 0.1019, 0.06085, 0.1422, 0.04287, 0.1146, 0.03917, 0.1125, 0.06752, 0.1204, 0.06752, 0.1204, 0.03917, 0.1125, 0.07979, 0.1035, 0.0882, 0.09066, 0.04287, 0.1146, 0.02245, 0.09765, 3.771e-05, 0.1019, 0.03917, 0.1125, 0.03917, 0.1125, 3.771e-05, 0.1019, 0.06987, 0.1112, 0.07979, 0.1035, 0.6447, 0.03387, 0.6341, 0.03476, 0.6226, 0.03265, 0.6359, 0.03024, 0.6341, 0.03476, 0.6345, 0.04191, 0.6238, 0.04679, 0.6226, 0.03265, 0.6428, 0.03502, 0.6376, 0.03295, 0.6218, 0.02984, 0.6303, 0.02941, 0.6376, 0.03295, 0.6398, 0.03899, 0.6252, 0.04447, 0.6218, 0.02984, 0.6303, 0.02941, 0.6218, 0.02984, 0.6061, 0.02504, 0.6185, 0.01803, 0.6218, 0.02984, 0.6252, 0.04447, 0.6112, 0.0514, 0.6061, 0.02504, 0.6359, 0.03024, 0.6226, 0.03265, 0.6072, 0.02749, 0.624, 0.01726, 0.6226, 0.03265, 0.6238, 0.04679, 0.61, 0.0557, 0.6072, 0.02749, 0.6508, 0.03624, 0.6537, 0.03459, 0.6438, 0.03561, 0.6467, 0.03527, 0.6537, 0.03459, 0.6533, 0.03758, 0.6439, 0.03876, 0.6438, 0.03561, 0.7291, 0.03048, 0.7443, 0.02934, 0.8961, 0.0173, 0.8781, 0.01886, 0.7443, 0.02934, 0.7474, 0.02108, 0.9453, 0.006034, 0.8961, 0.0173, 0.7341, 0.03438, 0.7375, 0.03177, 0.9207, 0.009957, 0.9157, 0.01635, 0.7375, 0.03177, 0.7335, 0.02304, 0.8869, 0.007073, 0.9207, 0.009957, 0.9157, 0.01635, 0.9207, 0.009957, 0.9557, 0.00438, 0.9215, 0.009748, 0.9207, 0.009957, 0.8869, 0.007073, 0.8926, 0.01114, 0.9557, 0.00438, 0.926, 0.007563, 0.9215, 0.009748, 0.9557, 0.00438, 1.0, 3.771e-05, 1.0, 3.771e-05, 0.9557, 0.00438, 0.8926, 0.01114, 0.8964, 0.01253, 0.7318, 0.0247, 0.7328, 0.02284, 0.7474, 0.02108, 0.7347, 0.02568, 0.7347, 0.02568, 0.7474, 0.02108, 0.7443, 0.02934, 0.7327, 0.0282, 0.6801, 0.03328, 0.6657, 0.03224, 0.668, 0.03325, 0.6841, 0.0321, 0.6841, 0.0321, 0.668, 0.03325, 0.6668, 0.03419, 0.683, 0.03254, 0.6736, 0.03157, 0.669, 0.03015, 0.663, 0.03585, 0.7115, 0.02929, 0.7234, 0.02741, 0.7223, 0.03015, 0.7107, 0.02993, 0.8781, 0.01886, 0.8961, 0.0173, 0.8964, 0.01253, 0.8785, 0.01574, 0.8961, 0.0173, 0.9453, 0.006034, 1.0, 3.771e-05, 0.8964, 0.01253, 0.6646, 0.03579, 0.6668, 0.03419, 0.6528, 0.03416, 0.6549, 0.0366, 0.6668, 0.03419, 0.668, 0.03325, 0.6543, 0.03536, 0.6528, 0.03416, 0.6537, 0.03459, 0.6633, 0.03413, 0.663, 0.03585, 0.6533, 0.03758, 0.703, 0.03212, 0.7081, 0.03125, 0.7115, 0.02929, 0.7115, 0.03126, 0.6841, 0.0321, 0.683, 0.03254, 0.7094, 0.02821, 0.7095, 0.03353, 0.6801, 0.03328, 0.6841, 0.0321, 0.7115, 0.03126, 0.7115, 0.02929, 0.7081, 0.03125, 0.7191, 0.02858, 0.7234, 0.02741, 0.7305, 0.02858, 0.7291, 0.03048, 0.7198, 0.02977, 0.717, 0.02848, 0.7094, 0.02821, 0.683, 0.03254, 0.6783, 0.03224, 0.706, 0.02645, 0.6707, 0.03734, 0.6747, 0.03531, 0.6633, 0.03413, 0.7045, 0.02848, 0.706, 0.02645, 0.6783, 0.03224, 0.6759, 0.03268, 0.6645, 0.03278, 0.6657, 0.03224, 0.6801, 0.03328, 0.6774, 0.03346, 0.7291, 0.03048, 0.7285, 0.02127, 0.706, 0.02645, 0.7045, 0.02848, 0.7335, 0.02304, 0.7094, 0.02821, 0.706, 0.02645, 0.7285, 0.02127, 0.7291, 0.03048, 0.7045, 0.02848, 0.7018, 0.02945, 0.7198, 0.02977, 0.7341, 0.03438, 0.7095, 0.03353, 0.7115, 0.03126, 0.7375, 0.03177, 0.7375, 0.03177, 0.7115, 0.03126, 0.7094, 0.02821, 0.7335, 0.02304, 0.6475, 0.03316, 0.6578, 0.03267, 0.6601, 0.03316, 0.6538, 0.03319, 0.6774, 0.03346, 0.6801, 0.03328, 0.7095, 0.03353, 0.7078, 0.03151, 0.6537, 0.03459, 0.6508, 0.03624, 0.6624, 0.03731, 0.7078, 0.03151, 0.7328, 0.02284, 0.7242, 0.02496, 0.705, 0.03026, 0.7234, 0.02741, 0.7347, 0.02568, 0.7327, 0.0282, 0.7223, 0.03015, 0.7278, 0.02655, 0.7318, 0.0247, 0.7347, 0.02568, 0.7234, 0.02741, 0.6312, 0.04047, 0.624, 0.01726, 0.09111, 0.07239, 0.08813, 0.101, 0.6369, 0.04516, 0.6351, 0.04516, 0.6288, 0.06091, 0.6377, 0.03331, 0.6343, 0.03031, 0.624, 0.01726, 0.6312, 0.04047, 0.624, 0.01726, 0.6072, 0.02749, 0.0882, 0.09066, 0.09111, 0.07239, 0.6444, 0.03954, 0.6433, 0.04066, 0.6351, 0.04516, 0.6369, 0.04516, 0.7297, 0.02702, 0.7305, 0.02858, 0.717, 0.02848, 0.7135, 0.02702, 0.6467, 0.03527, 0.6447, 0.03387, 0.6526, 0.03445, 0.658, 0.0355, 0.6475, 0.03316, 0.6433, 0.03263, 0.6343, 0.03031, 0.6377, 0.03331, 0.6447, 0.03387, 0.6433, 0.03263, 0.652, 0.0336, 0.6526, 0.03445, 0.7223, 0.03015, 0.7327, 0.0282, 0.7305, 0.02858, 0.7297, 0.02702, 0.647, 0.03872, 0.6433, 0.04066, 0.6523, 0.03756, 0.654, 0.03747, 0.6812, 0.03428, 0.6966, 0.03256, 0.6944, 0.03152, 0.6807, 0.03287, 0.6747, 0.03531, 0.6812, 0.03428, 0.6807, 0.03287, 0.6708, 0.03406, 0.7002, 0.02892, 0.6942, 0.02965, 0.6944, 0.03152, 0.7038, 0.03055, 0.6708, 0.03406, 0.6807, 0.03287, 0.6799, 0.03105, 0.6736, 0.03157, 0.6807, 0.03287, 0.6944, 0.03152, 0.6942, 0.02965, 0.6799, 0.03105, 0.7038, 0.03055, 0.6944, 0.03152, 0.6966, 0.03256, 0.703, 0.03212, 0.6633, 0.03413, 0.6747, 0.03531, 0.6708, 0.03406, 0.6736, 0.03157, 0.663, 0.03585, 0.6708, 0.03406, 0.663, 0.03585, 0.6633, 0.03413, 0.6708, 0.03406, 0.703, 0.03212, 0.7115, 0.02929, 0.7038, 0.03055, 0.7002, 0.02892, 0.7038, 0.03055, 0.7107, 0.02993, 0.7107, 0.02993, 0.7038, 0.03055, 0.7115, 0.02929, 0.7328, 0.02284, 0.7318, 0.0247, 0.7216, 0.02672, 0.7242, 0.02496, 0.6759, 0.03268, 0.6636, 0.0356, 0.6639, 0.03517, 0.6748, 0.03276, 0.6528, 0.03416, 0.6543, 0.03536, 0.6398, 0.03899, 0.6376, 0.03295, 0.6549, 0.0366, 0.6528, 0.03416, 0.6376, 0.03295, 0.6428, 0.03502, 0.6438, 0.03561, 0.6439, 0.03876, 0.6345, 0.04191, 0.6341, 0.03476, 0.6467, 0.03527, 0.6438, 0.03561, 0.6341, 0.03476, 0.6447, 0.03387, 0.6561, 0.03315, 0.6578, 0.03267, 0.6475, 0.03316, 0.6446, 0.03672, 0.6439, 0.03876, 0.6462, 0.03814, 0.6444, 0.03954, 0.6345, 0.04191, 0.6543, 0.03536, 0.6561, 0.03315, 0.6446, 0.03672, 0.6398, 0.03899, 0.6433, 0.04066, 0.6444, 0.03954, 0.6527, 0.03673, 0.6523, 0.03756, 0.6508, 0.03624, 0.6467, 0.03527, 0.658, 0.0355, 0.6624, 0.03731, 0.657, 0.03708, 0.6549, 0.0366, 0.6428, 0.03502, 0.647, 0.03872, 0.7029, 0.03046, 0.705, 0.03026, 0.7242, 0.02496, 0.7216, 0.02672, 0.6633, 0.03479, 0.6624, 0.03731, 0.658, 0.0355, 0.6595, 0.03416, 0.6633, 0.03479, 0.6645, 0.03329, 0.6761, 0.03324, 0.676, 0.03401, 0.676, 0.03401, 0.6761, 0.03324, 0.705, 0.03026, 0.7029, 0.03046, 0.6624, 0.03731, 0.6633, 0.03479, 0.676, 0.03401, 0.6707, 0.03734, 0.6645, 0.03329, 0.6633, 0.03479, 0.6595, 0.03416, 0.6601, 0.03316, 0.7081, 0.03125, 0.7029, 0.03046, 0.7216, 0.02672, 0.7191, 0.02858, 0.6601, 0.03316, 0.6595, 0.03416, 0.652, 0.0336, 0.6538, 0.03319, 0.6595, 0.03416, 0.658, 0.0355, 0.6526, 0.03445, 0.652, 0.0336, 0.6645, 0.03278, 0.6774, 0.03346, 0.6761, 0.03324, 0.6645, 0.03329, 0.6774, 0.03346, 0.7078, 0.03151, 0.705, 0.03026, 0.6761, 0.03324, 0.703, 0.03212, 0.6966, 0.03256, 0.7029, 0.03046, 0.7081, 0.03125, 0.6966, 0.03256, 0.6812, 0.03428, 0.676, 0.03401, 0.7029, 0.03046, 0.7318, 0.0247, 0.7278, 0.02655, 0.7191, 0.02858, 0.7216, 0.02672, 0.6433, 0.03263, 0.6475, 0.03316, 0.6538, 0.03319, 0.652, 0.0336, 0.6612, 0.032, 0.6533, 0.03758, 0.663, 0.03585, 0.669, 0.03015, 0.6747, 0.03213, 0.6748, 0.03276, 0.6639, 0.03517, 0.6626, 0.0341, 0.6626, 0.0341, 0.6639, 0.03517, 0.6598, 0.03629, 0.6591, 0.03548, 0.6997, 0.02964, 0.7018, 0.02945, 0.6748, 0.03276, 0.6747, 0.03213, 0.717, 0.02848, 0.7198, 0.02977, 0.7018, 0.02945, 0.6997, 0.02964, 0.7135, 0.02702, 0.717, 0.02848, 0.6997, 0.02964, 0.704, 0.02749, 0.6612, 0.032, 0.6626, 0.0341, 0.6591, 0.03548, 0.6574, 0.03458, 0.669, 0.03015, 0.6747, 0.03213, 0.6626, 0.0341, 0.6612, 0.032, 0.6574, 0.03458, 0.6591, 0.03548, 0.6523, 0.03756, 0.6527, 0.03673, 0.6591, 0.03548, 0.6598, 0.03629, 0.654, 0.03747, 0.6523, 0.03756, 0.7045, 0.02848, 0.6759, 0.03268, 0.6748, 0.03276, 0.7018, 0.02945, 0.657, 0.03708, 0.647, 0.03872, 0.654, 0.03747, 0.6598, 0.03629, 0.6736, 0.03157, 0.6799, 0.03105, 0.6747, 0.03213, 0.669, 0.03015, 0.6444, 0.03954, 0.6462, 0.03814, 0.6574, 0.03458, 0.6527, 0.03673, 0.6942, 0.02965, 0.7002, 0.02892, 0.704, 0.02749, 0.6997, 0.02964, 0.6799, 0.03105, 0.6942, 0.02965, 0.6997, 0.02964, 0.6747, 0.03213, 0.6462, 0.03814, 0.6499, 0.03633, 0.6612, 0.032, 0.6574, 0.03458, 0.7002, 0.02892, 0.7107, 0.02993, 0.704, 0.02749, 0.7223, 0.03015, 0.7135, 0.02702, 0.704, 0.02749, 0.7107, 0.02993, 0.6072, 0.02749, 0.61, 0.0557, 0.06752, 0.1204, 0.0882, 0.09066, 0.61, 0.0557, 0.6288, 0.06091, 0.06085, 0.1422, 0.06752, 0.1204])
me_cube_001.use_remesh_preserve_volume = False
me_cube_001.use_remesh_preserve_attributes = False
me_cube_001.use_mirror_vertex_groups = False
me_cube_001.update()
me_cube = bpy.data.meshes.new('Cube')
me_cube.from_pydata([(1.127, 1.0, -0.2468), (1.127, -1.0, -0.2468), (-0.3222, -1.0, -0.2468), (-0.3222, 1.0, -0.2468), (1.353, 1.0, 0.1035), (1.353, -1.0, 0.1035), (-0.3222, -1.0, 0.1552), (-0.3222, 1.0, 0.1552), (1.783, 1.0, -0.6835), (1.783, -1.0, -0.6835), (2.131, 1.0, -0.288), (2.131, -1.0, -0.288), (1.476, -1.0, -0.404), (1.702, -1.0, -0.2038), (1.702, 1.0, -0.2038), (1.476, 1.0, -0.404), (1.527, -1.0, -0.0805), (1.302, 1.0, -0.3136), (1.302, -1.0, -0.3136), (1.527, 1.0, -0.0805), (1.651, -1.0, -0.5226), (1.829, 1.0, -0.273), (1.829, -1.0, -0.273), (1.651, 1.0, -0.5226), (1.953, 1.0, -0.9516), (1.953, -1.0, -0.9516), (2.403, 1.0, -0.1725), (2.403, -1.0, -0.1725), (2.136, 1.0, -0.9461), (2.136, -1.0, -0.9461), (2.586, 1.0, -0.1952), (2.586, -1.0, -0.1952), (2.293, 1.0, -0.8364), (2.293, -1.0, -0.8364), (2.691, 1.0, -0.2079), (2.691, -1.0, -0.2079), (2.725, 1.0, -1.024), (2.725, -1.0, -1.024), (3.038, 1.0, -0.2379), (3.038, -1.0, -0.2379), (3.99, 1.0, -1.481), (3.99, -1.0, -1.481), (4.303, 1.0, -0.3816), (4.303, -1.0, -0.3816), (4.381, 1.0, -1.586), (4.381, -1.0, -1.586), (4.496, 1.0, -0.43), (4.496, -1.0, -0.43), (1.078, 1.0, -0.2468), (1.078, -1.0, -0.2468), (1.294, 1.0, 0.1552), (1.294, -1.0, 0.1552), (1.127, 0.3333, -0.334), (1.127, -0.3333, -0.334), (-0.3222, -0.3333, -0.334), (-0.3222, 0.3333, -0.334), (1.433, 0.3333, 0.1552), (1.433, -0.3333, 0.1552), (1.783, 0.3333, -0.7708), (1.783, -0.3333, -0.7708), (2.131, 0.3333, -0.2275), (2.131, -0.3333, -0.2275), (1.782, -0.3333, -0.1432), (1.782, 0.3333, -0.1432), (1.476, 0.3333, -0.4912), (1.476, -0.3333, -0.4912), (1.302, 0.3333, -0.4008), (1.302, -0.3333, -0.4008), (1.608, -0.3333, -0.01991), (1.608, 0.3333, -0.01991), (1.91, -0.3333, -0.2124), (1.91, 0.3333, -0.2124), (1.651, 0.3333, -0.6098), (1.651, -0.3333, -0.6098), (1.953, 0.3333, -1.039), (1.953, -0.3333, -1.039), (2.403, 0.3333, -0.1119), (2.403, -0.3333, -0.1119), (2.136, 0.3333, -1.033), (2.136, -0.3333, -1.033), (2.586, 0.3333, -0.1346), (2.586, -0.3333, -0.1346), (2.293, 0.3333, -0.9236), (2.293, -0.3333, -0.9236), (2.691, 0.3333, -0.1474), (2.691, -0.3333, -0.1474), (2.725, 0.3333, -1.111), (2.725, -0.3333, -1.111), (3.038, 0.3333, -0.1773), (3.038, -0.3333, -0.1773), (3.99, 0.3333, -1.568), (3.99, -0.3333, -1.568), (4.303, 0.3333, -0.321), (4.303, -0.3333, -0.321), (4.381, 0.3333, -1.673), (4.381, -0.3333, -1.673), (4.496, 0.3333, -0.3695), (4.496, -0.3333, -0.3695), (1.078, -0.3333, -0.334), (1.078, 0.3333, -0.334), (1.374, 0.3333, 0.1552), (1.374, -0.3333, 0.1552), (-0.3222, 2.98e-07, -0.2468), (-0.3222, 1.788e-07, 0.1552), (0.3781, 1.0, -0.2468), (0.3781, -1.0, -0.2468), (0.4857, 1.0, 0.1552), (0.4857, -1.0, 0.1552), (0.3781, 0.3333, -0.334), (0.3781, -0.3333, -0.334)], [], [(109, 105, 2, 54), (22, 20, 9, 11), (105, 107, 6, 2), (106, 104, 3, 7), (61, 11, 27, 77), (23, 21, 10, 8), (72, 23, 8, 58), (70, 22, 11, 61), (68, 16, 13, 62), (66, 17, 15, 64), (17, 19, 14, 15), (16, 18, 12, 13), (5, 1, 18, 16), (0, 4, 19, 17), (52, 0, 17, 66), (57, 5, 16, 68), (62, 13, 22, 70), (64, 15, 23, 72), (15, 14, 21, 23), (13, 12, 20, 22), (27, 25, 29, 31), (8, 10, 26, 24), (11, 9, 25, 27), (58, 8, 24, 74), (81, 31, 35, 85), (74, 24, 28, 78), (77, 27, 31, 81), (24, 26, 30, 28), (35, 33, 37, 39), (28, 30, 34, 32), (31, 29, 33, 35), (78, 28, 32, 82), (39, 37, 41, 43), (82, 32, 36, 86), (85, 35, 39, 89), (32, 34, 38, 36), (93, 43, 47, 97), (86, 36, 40, 90), (89, 39, 43, 93), (36, 38, 42, 40), (95, 97, 47, 45), (40, 42, 46, 44), (43, 41, 45, 47), (90, 40, 44, 94), (4, 0, 48, 50), (1, 5, 51, 49), (53, 1, 49, 98), (56, 4, 50, 100), (5, 57, 101, 51), (57, 56, 100, 101), (0, 52, 99, 48), (52, 53, 98, 99), (41, 91, 95, 45), (91, 90, 94, 95), (44, 46, 96, 94), (94, 96, 97, 95), (38, 88, 92, 42), (88, 89, 93, 92), (37, 87, 91, 41), (87, 86, 90, 91), (42, 92, 96, 46), (92, 93, 97, 96), (34, 84, 88, 38), (84, 85, 89, 88), (33, 83, 87, 37), (83, 82, 86, 87), (29, 79, 83, 33), (79, 78, 82, 83), (26, 76, 80, 30), (76, 77, 81, 80), (25, 75, 79, 29), (75, 74, 78, 79), (30, 80, 84, 34), (80, 81, 85, 84), (9, 59, 75, 25), (59, 58, 74, 75), (12, 65, 73, 20), (65, 64, 72, 73), (14, 63, 71, 21), (63, 62, 70, 71), (4, 56, 69, 19), (56, 57, 68, 69), (1, 53, 67, 18), (53, 52, 66, 67), (18, 67, 65, 12), (67, 66, 64, 65), (19, 69, 63, 14), (69, 68, 62, 63), (21, 71, 60, 10), (71, 70, 61, 60), (20, 73, 59, 9), (73, 72, 58, 59), (10, 60, 76, 26), (60, 61, 77, 76), (104, 108, 55, 3), (108, 109, 54, 55), (54, 2, 102), (3, 55, 102), (6, 103, 102, 2), (103, 7, 3, 102), (55, 54, 102), (99, 98, 109, 108), (48, 99, 108, 104), (50, 48, 104, 106), (49, 51, 107, 105), (98, 49, 105, 109), (7, 103, 106), (6, 107, 103), (103, 107, 106), (100, 50, 106), (51, 101, 107), (101, 100, 106, 107)])
_uv = me_cube.uv_layers.new(name='UVMap')
_uv.uv.foreach_set('vector', [0.0, 0.0, 1.0, 0.0, 1.0, 1.0, 0.0, 1.0, 0.0, 0.0, 1.0, 0.0, 1.0, 1.0, 0.0, 1.0, 0.0, 0.0, 1.0, 0.0, 1.0, 1.0, 0.0, 1.0, 0.0, 0.0, 1.0, 0.0, 1.0, 1.0, 0.0, 1.0, 0.0, 0.0, 1.0, 0.0, 1.0, 1.0, 0.0, 1.0, 0.0, 0.0, 1.0, 0.0, 1.0, 1.0, 0.0, 1.0, 0.0, 0.0, 1.0, 0.0, 1.0, 1.0, 0.0, 1.0, 0.0, 0.0, 1.0, 0.0, 1.0, 1.0, 0.0, 1.0, 0.0, 0.0, 1.0, 0.0, 1.0, 1.0, 0.0, 1.0, 0.0, 0.0, 1.0, 0.0, 1.0, 1.0, 0.0, 1.0, 0.0, 0.0, 1.0, 0.0, 1.0, 1.0, 0.0, 1.0, 0.0, 0.0, 1.0, 0.0, 1.0, 1.0, 0.0, 1.0, 0.0, 0.0, 1.0, 0.0, 1.0, 1.0, 0.0, 1.0, 0.0, 0.0, 1.0, 0.0, 1.0, 1.0, 0.0, 1.0, 0.0, 0.0, 1.0, 0.0, 1.0, 1.0, 0.0, 1.0, 0.0, 0.0, 1.0, 0.0, 1.0, 1.0, 0.0, 1.0, 0.0, 0.0, 1.0, 0.0, 1.0, 1.0, 0.0, 1.0, 0.0, 0.0, 1.0, 0.0, 1.0, 1.0, 0.0, 1.0, 0.0, 0.0, 1.0, 0.0, 1.0, 1.0, 0.0, 1.0, 0.0, 0.0, 1.0, 0.0, 1.0, 1.0, 0.0, 1.0, 0.0, 0.0, 1.0, 0.0, 1.0, 1.0, 0.0, 1.0, 0.0, 0.0, 1.0, 0.0, 1.0, 1.0, 0.0, 1.0, 0.0, 0.0, 1.0, 0.0, 1.0, 1.0, 0.0, 1.0, 0.0, 0.0, 1.0, 0.0, 1.0, 1.0, 0.0, 1.0, 0.0, 0.0, 1.0, 0.0, 1.0, 1.0, 0.0, 1.0, 0.0, 0.0, 1.0, 0.0, 1.0, 1.0, 0.0, 1.0, 0.0, 0.0, 1.0, 0.0, 1.0, 1.0, 0.0, 1.0, 0.0, 0.0, 1.0, 0.0, 1.0, 1.0, 0.0, 1.0, 0.0, 0.0, 1.0, 0.0, 1.0, 1.0, 0.0, 1.0, 0.0, 0.0, 1.0, 0.0, 1.0, 1.0, 0.0, 1.0, 0.0, 0.0, 1.0, 0.0, 1.0, 1.0, 0.0, 1.0, 0.0, 0.0, 1.0, 0.0, 1.0, 1.0, 0.0, 1.0, 0.0, 0.0, 1.0, 0.0, 1.0, 1.0, 0.0, 1.0, 0.0, 0.0, 1.0, 0.0, 1.0, 1.0, 0.0, 1.0, 0.0, 0.0, 1.0, 0.0, 1.0, 1.0, 0.0, 1.0, 0.0, 0.0, 1.0, 0.0, 1.0, 1.0, 0.0, 1.0, 0.0, 0.0, 1.0, 0.0, 1.0, 1.0, 0.0, 1.0, 0.0, 0.0, 1.0, 0.0, 1.0, 1.0, 0.0, 1.0, 0.0, 0.0, 1.0, 0.0, 1.0, 1.0, 0.0, 1.0, 0.0, 0.0, 1.0, 0.0, 1.0, 1.0, 0.0, 1.0, 0.0, 0.0, 1.0, 0.0, 1.0, 1.0, 0.0, 1.0, 0.0, 0.0, 1.0, 0.0, 1.0, 1.0, 0.0, 1.0, 0.0, 0.0, 1.0, 0.0, 1.0, 1.0, 0.0, 1.0, 0.0, 0.0, 1.0, 0.0, 1.0, 1.0, 0.0, 1.0, 0.0, 0.0, 1.0, 0.0, 1.0, 1.0, 0.0, 1.0, 0.0, 0.0, 1.0, 0.0, 1.0, 1.0, 0.0, 1.0, 0.0, 0.0, 1.0, 0.0, 1.0, 1.0, 0.0, 1.0, 0.0, 0.0, 1.0, 0.0, 1.0, 1.0, 0.0, 1.0, 0.0, 0.0, 1.0, 0.0, 1.0, 1.0, 0.0, 1.0, 0.0, 0.0, 1.0, 0.0, 1.0, 1.0, 0.0, 1.0, 0.0, 0.0, 1.0, 0.0, 1.0, 1.0, 0.0, 1.0, 0.0, 0.0, 1.0, 0.0, 1.0, 1.0, 0.0, 1.0, 0.0, 0.0, 1.0, 0.0, 1.0, 1.0, 0.0, 1.0, 0.0, 0.0, 1.0, 0.0, 1.0, 1.0, 0.0, 1.0, 0.0, 0.0, 1.0, 0.0, 1.0, 1.0, 0.0, 1.0, 0.0, 0.0, 1.0, 0.0, 1.0, 1.0, 0.0, 1.0, 0.0, 0.0, 1.0, 0.0, 1.0, 1.0, 0.0, 1.0, 0.0, 0.0, 1.0, 0.0, 1.0, 1.0, 0.0, 1.0, 0.0, 0.0, 1.0, 0.0, 1.0, 1.0, 0.0, 1.0, 0.0, 0.0, 1.0, 0.0, 1.0, 1.0, 0.0, 1.0, 0.0, 0.0, 1.0, 0.0, 1.0, 1.0, 0.0, 1.0, 0.0, 0.0, 1.0, 0.0, 1.0, 1.0, 0.0, 1.0, 0.0, 0.0, 1.0, 0.0, 1.0, 1.0, 0.0, 1.0, 0.0, 0.0, 1.0, 0.0, 1.0, 1.0, 0.0, 1.0, 0.0, 0.0, 1.0, 0.0, 1.0, 1.0, 0.0, 1.0, 0.0, 0.0, 1.0, 0.0, 1.0, 1.0, 0.0, 1.0, 0.0, 0.0, 1.0, 0.0, 1.0, 1.0, 0.0, 1.0, 0.0, 0.0, 1.0, 0.0, 1.0, 1.0, 0.0, 1.0, 0.0, 0.0, 1.0, 0.0, 1.0, 1.0, 0.0, 1.0, 0.0, 0.0, 1.0, 0.0, 1.0, 1.0, 0.0, 1.0, 0.0, 0.0, 1.0, 0.0, 1.0, 1.0, 0.0, 1.0, 0.0, 0.0, 1.0, 0.0, 1.0, 1.0, 0.0, 1.0, 0.0, 0.0, 1.0, 0.0, 1.0, 1.0, 0.0, 1.0, 0.0, 0.0, 1.0, 0.0, 1.0, 1.0, 0.0, 1.0, 0.0, 0.0, 1.0, 0.0, 1.0, 1.0, 0.0, 1.0, 0.0, 0.0, 1.0, 0.0, 1.0, 1.0, 0.0, 1.0, 0.0, 0.0, 1.0, 0.0, 1.0, 1.0, 0.0, 1.0, 0.0, 0.0, 1.0, 0.0, 1.0, 1.0, 0.0, 1.0, 0.0, 0.0, 1.0, 0.0, 1.0, 1.0, 0.0, 1.0, 0.0, 0.0, 1.0, 0.0, 1.0, 1.0, 0.0, 1.0, 0.0, 0.0, 1.0, 0.0, 1.0, 1.0, 0.0, 1.0, 0.0, 0.0, 1.0, 0.0, 1.0, 1.0, 0.0, 1.0, 0.0, 0.0, 1.0, 0.0, 1.0, 1.0, 0.0, 1.0, 0.0, 0.0, 1.0, 0.0, 1.0, 1.0, 0.0, 1.0, 0.0, 0.0, 1.0, 0.0, 1.0, 1.0, 0.0, 1.0, 0.0, 0.0, 1.0, 0.0, 1.0, 1.0, 0.0, 1.0, 0.0, 0.0, 1.0, 0.0, 1.0, 1.0, 0.0, 1.0, 0.0, 0.0, 1.0, 0.0, 1.0, 1.0, 0.0, 1.0, 0.0, 0.0, 1.0, 0.0, 1.0, 1.0, 0.0, 1.0, 0.0, 0.0, 1.0, 0.0, 1.0, 1.0, 0.0, 1.0, 0.0, 0.0, 1.0, 0.0, 1.0, 1.0, 0.0, 1.0, 0.0, 0.0, 1.0, 0.0, 1.0, 1.0, 0.0, 1.0, 0.0, 0.0, 1.0, 0.0, 1.0, 1.0, 0.0, 1.0, 0.0, 0.0, 1.0, 0.0, 1.0, 1.0, 0.0, 1.0, 0.0, 0.0, 1.0, 0.0, 1.0, 1.0, 0.0, 1.0, 0.0, 0.0, 1.0, 0.0, 1.0, 1.0, 0.0, 1.0, 0.0, 0.0, 1.0, 0.0, 1.0, 1.0, 0.0, 0.0, 1.0, 0.0, 1.0, 1.0, 0.0, 0.0, 1.0, 0.0, 1.0, 1.0, 0.0, 1.0, 0.0, 0.0, 1.0, 0.0, 1.0, 1.0, 0.0, 1.0, 0.0, 0.0, 1.0, 0.0, 1.0, 1.0, 0.0, 0.0, 1.0, 0.0, 1.0, 1.0, 0.0, 1.0, 0.0, 0.0, 1.0, 0.0, 1.0, 1.0, 0.0, 1.0, 0.0, 0.0, 1.0, 0.0, 1.0, 1.0, 0.0, 1.0, 0.0, 0.0, 1.0, 0.0, 1.0, 1.0, 0.0, 1.0, 0.0, 0.0, 1.0, 0.0, 1.0, 1.0, 0.0, 1.0, 0.0, 0.0, 1.0, 0.0, 1.0, 1.0, 0.0, 0.0, 1.0, 0.0, 1.0, 1.0, 0.0, 0.0, 1.0, 0.0, 1.0, 1.0, 0.0, 0.0, 1.0, 0.0, 1.0, 1.0, 0.0, 0.0, 1.0, 0.0, 1.0, 1.0, 0.0, 0.0, 1.0, 0.0, 1.0, 1.0, 0.0, 1.0])
me_cube.materials.append(mat_material)
me_cube.use_remesh_preserve_volume = False
me_cube.use_remesh_preserve_attributes = False
me_cube.use_mirror_vertex_groups = False
me_cube.update()

# ---- objects
ob_magazine_drum = bpy.data.objects.new('magazine_drum', me_cylinder)
ob_magazine_stick = bpy.data.objects.new('magazine_stick', me_cube_005)
ob_trigger = bpy.data.objects.new('trigger', me_cube_004)
ob_sight_back = bpy.data.objects.new('sight_back', me_cube_003)
ob_sight_front = bpy.data.objects.new('sight_front', me_cube_002)
ob_main = bpy.data.objects.new('main', me_cube_001)
ob_stock = bpy.data.objects.new('stock', me_cube)

# ---- transforms, parenting, visibility, modifiers, constraints
ob_magazine_drum.location = (-0.9475, 0.0003501, -0.1286)
ob_magazine_drum.rotation_euler = (-1.571, 1.374, -1.571)
ob_magazine_drum.scale = (0.7743, 0.7743, 0.9985)
ob_magazine_drum.hide_viewport = True
ob_magazine_drum.lineart.crease_threshold = 0.0
_m = ob_magazine_drum.modifiers.new('Decimate', 'DECIMATE')
_m.ratio = 0.462
ob_magazine_stick.location = (-1.193, 0.0, -0.291)
ob_magazine_stick.lineart.crease_threshold = 0.0
_m = ob_magazine_stick.modifiers.new('Decimate', 'DECIMATE')
_m.ratio = 0.5413
ob_trigger.location = (0.5534, 0.0, -0.051)
ob_trigger.lineart.crease_threshold = 0.0
_m = ob_trigger.modifiers.new('Decimate', 'DECIMATE')
_m.ratio = 0.5809
ob_sight_back.location = (0.2553, 0.0, 1.16)
ob_sight_back.lineart.crease_threshold = 0.0
ob_sight_front.location = (-3.843, 0.0, 1.16)
ob_sight_front.lineart.crease_threshold = 0.0
ob_main.location = (-1.074, -1.598e-08, 0.6195)
ob_main.scale = (1.0, 0.1615, 1.0)
ob_main.lineart.crease_threshold = 0.0
_m = ob_main.modifiers.new('Decimate', 'DECIMATE')
_m.ratio = 0.3201
ob_stock.location = (0.0, -1.153e-08, 0.6778)
ob_stock.scale = (1.0, 0.1615, 1.0)
ob_stock.lock_rotations_4d = False
ob_stock.empty_display_type = 'ARROWS'
ob_stock.lineart.crease_threshold = 0.0
_m = ob_stock.modifiers.new('Decimate', 'DECIMATE')
_m.ratio = 0.3993

# ---- collection membership
col_collection_1.objects.link(ob_magazine_drum)
col_collection_1.objects.link(ob_magazine_stick)
col_collection_1.objects.link(ob_trigger)
col_collection_1.objects.link(ob_sight_back)
col_collection_1.objects.link(ob_sight_front)
col_collection_1.objects.link(ob_main)
col_collection_1.objects.link(ob_stock)

# ---- scene / render settings (as saved in the file)
scene.frame_start = 1; scene.frame_end = 250; scene.frame_set(1)
scene.render.engine = 'BLENDER_EEVEE_NEXT'
scene.render.resolution_percentage = 50
scene.render.dither_intensity = 0.0
scene.cycles.use_denoising = False
scene.cycles.samples = 128
scene.cycles.sampling_pattern = 'TABULATED_SOBOL'
scene.cycles.use_adaptive_sampling = False
scene.cycles.use_light_tree = False
scene.cycles.blur_glossy = 0.0
scene.cycles.sample_clamp_indirect = 0.0
scene.view_settings.view_transform = 'Standard'
bpy.context.view_layer.update()

# ---- added for rendering (the .blend has no active camera and no usable light): camera, sun
cam_auto = bpy.data.cameras.new('AutoCamera')
cam_auto.lens = 50.0
cam_auto.sensor_width = 36.0
cam_auto.clip_end = 1000.0
ob_auto_camera = bpy.data.objects.new('AutoCamera', cam_auto)
scene.collection.objects.link(ob_auto_camera)
ob_auto_camera.location = (9.00338, -10.9719, 7.25296)
ob_auto_camera.rotation_euler = (1.09748, -7.21219e-08, 0.694738)
scene.camera = ob_auto_camera
light_auto_sun = bpy.data.lights.new('AutoSun', 'SUN')
light_auto_sun.energy = 3.0
light_auto_sun.angle = 0.0523599
ob_auto_sun = bpy.data.objects.new('AutoSun', light_auto_sun)
scene.collection.objects.link(ob_auto_sun)
ob_auto_sun.rotation_euler = (0.872665, 0.174533, 0.523599)
bpy.context.view_layer.update()
